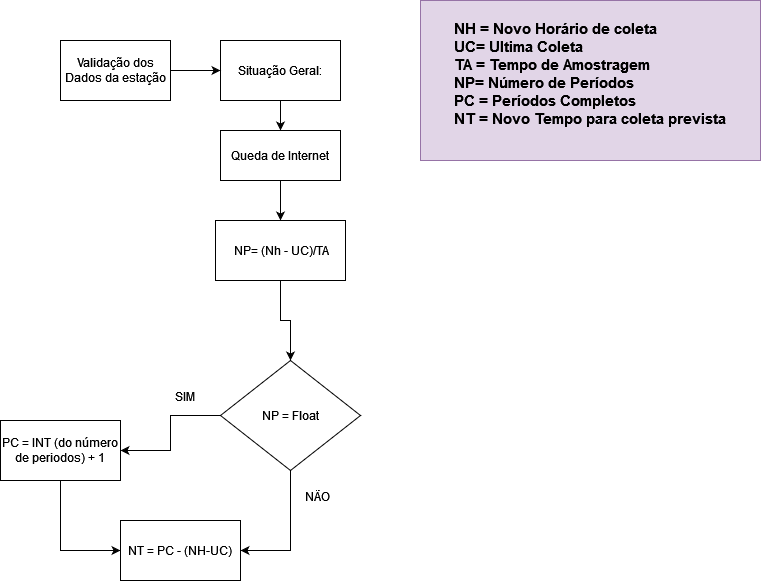

The diagram above was exported from draw.io. Its source (the exported page's mxGraphModel, read from the mxfile embedded in the PNG):
<mxGraphModel dx="856" dy="391" grid="1" gridSize="10" guides="1" tooltips="1" connect="1" arrows="1" fold="1" page="1" pageScale="1" pageWidth="827" pageHeight="1169" math="0" shadow="0">
  <root>
    <mxCell id="0" />
    <mxCell id="1" parent="0" />
    <mxCell id="40_XZp45qOCVzQw-5rsU-4" value="" style="edgeStyle=orthogonalEdgeStyle;rounded=0;orthogonalLoop=1;jettySize=auto;html=1;" parent="1" source="40_XZp45qOCVzQw-5rsU-1" target="40_XZp45qOCVzQw-5rsU-3" edge="1">
      <mxGeometry relative="1" as="geometry" />
    </mxCell>
    <mxCell id="40_XZp45qOCVzQw-5rsU-1" value="Situação Geral:" style="rounded=0;whiteSpace=wrap;html=1;" parent="1" vertex="1">
      <mxGeometry x="280" y="60" width="120" height="60" as="geometry" />
    </mxCell>
    <mxCell id="uz4vjUUyRgjG6ynNiQo_-1" value="" style="edgeStyle=orthogonalEdgeStyle;rounded=0;orthogonalLoop=1;jettySize=auto;html=1;fontSize=15;" edge="1" parent="1" source="40_XZp45qOCVzQw-5rsU-2" target="40_XZp45qOCVzQw-5rsU-1">
      <mxGeometry relative="1" as="geometry" />
    </mxCell>
    <mxCell id="40_XZp45qOCVzQw-5rsU-2" value="Validação dos Dados da estação" style="rounded=0;whiteSpace=wrap;html=1;" parent="1" vertex="1">
      <mxGeometry x="120" y="60" width="110" height="60" as="geometry" />
    </mxCell>
    <mxCell id="40_XZp45qOCVzQw-5rsU-6" value="" style="edgeStyle=orthogonalEdgeStyle;rounded=0;orthogonalLoop=1;jettySize=auto;html=1;" parent="1" source="40_XZp45qOCVzQw-5rsU-3" target="40_XZp45qOCVzQw-5rsU-5" edge="1">
      <mxGeometry relative="1" as="geometry" />
    </mxCell>
    <mxCell id="40_XZp45qOCVzQw-5rsU-3" value="Queda de Internet" style="whiteSpace=wrap;html=1;rounded=0;" parent="1" vertex="1">
      <mxGeometry x="280" y="150" width="120" height="50" as="geometry" />
    </mxCell>
    <mxCell id="40_XZp45qOCVzQw-5rsU-9" value="" style="edgeStyle=orthogonalEdgeStyle;rounded=0;orthogonalLoop=1;jettySize=auto;html=1;" parent="1" source="40_XZp45qOCVzQw-5rsU-5" target="40_XZp45qOCVzQw-5rsU-8" edge="1">
      <mxGeometry relative="1" as="geometry" />
    </mxCell>
    <mxCell id="40_XZp45qOCVzQw-5rsU-5" value="&amp;nbsp;NP= (Nh - UC)/TA" style="whiteSpace=wrap;html=1;rounded=0;" parent="1" vertex="1">
      <mxGeometry x="275" y="240" width="130" height="60" as="geometry" />
    </mxCell>
    <mxCell id="40_XZp45qOCVzQw-5rsU-14" style="edgeStyle=orthogonalEdgeStyle;rounded=0;orthogonalLoop=1;jettySize=auto;html=1;entryX=1;entryY=0.5;entryDx=0;entryDy=0;" parent="1" source="40_XZp45qOCVzQw-5rsU-8" target="40_XZp45qOCVzQw-5rsU-12" edge="1">
      <mxGeometry relative="1" as="geometry" />
    </mxCell>
    <mxCell id="40_XZp45qOCVzQw-5rsU-15" style="edgeStyle=orthogonalEdgeStyle;rounded=0;orthogonalLoop=1;jettySize=auto;html=1;entryX=1;entryY=0.5;entryDx=0;entryDy=0;" parent="1" source="40_XZp45qOCVzQw-5rsU-8" target="40_XZp45qOCVzQw-5rsU-11" edge="1">
      <mxGeometry relative="1" as="geometry" />
    </mxCell>
    <mxCell id="40_XZp45qOCVzQw-5rsU-8" value="NP = Float" style="rhombus;whiteSpace=wrap;html=1;" parent="1" vertex="1">
      <mxGeometry x="280" y="380" width="140" height="110" as="geometry" />
    </mxCell>
    <mxCell id="40_XZp45qOCVzQw-5rsU-27" value="" style="edgeStyle=orthogonalEdgeStyle;rounded=0;orthogonalLoop=1;jettySize=auto;html=1;entryX=0;entryY=0.5;entryDx=0;entryDy=0;" parent="1" source="40_XZp45qOCVzQw-5rsU-11" target="40_XZp45qOCVzQw-5rsU-12" edge="1">
      <mxGeometry relative="1" as="geometry">
        <mxPoint x="70" y="650" as="targetPoint" />
      </mxGeometry>
    </mxCell>
    <mxCell id="40_XZp45qOCVzQw-5rsU-11" value="PC = INT (do número de periodos) + 1" style="rounded=0;whiteSpace=wrap;html=1;" parent="1" vertex="1">
      <mxGeometry x="60" y="440" width="120" height="60" as="geometry" />
    </mxCell>
    <mxCell id="40_XZp45qOCVzQw-5rsU-12" value="NT = PC - (NH-UC)" style="whiteSpace=wrap;html=1;rounded=0;" parent="1" vertex="1">
      <mxGeometry x="180" y="540" width="120" height="60" as="geometry" />
    </mxCell>
    <mxCell id="40_XZp45qOCVzQw-5rsU-17" value="SIM" style="text;html=1;strokeColor=none;fillColor=none;spacing=5;spacingTop=-20;whiteSpace=wrap;overflow=hidden;rounded=0;" parent="1" vertex="1">
      <mxGeometry x="230" y="420" width="40" height="40" as="geometry" />
    </mxCell>
    <mxCell id="40_XZp45qOCVzQw-5rsU-20" value="NÃO" style="text;html=1;strokeColor=none;fillColor=none;spacing=5;spacingTop=-20;whiteSpace=wrap;overflow=hidden;rounded=0;" parent="1" vertex="1">
      <mxGeometry x="360" y="520" width="40" as="geometry" />
    </mxCell>
    <mxCell id="40_XZp45qOCVzQw-5rsU-23" value="&lt;div style=&quot;font-size: 15px&quot; align=&quot;justify&quot;&gt;&lt;b&gt;&lt;font style=&quot;font-size: 15px&quot;&gt;NH = Novo Horário de coleta&lt;/font&gt;&lt;/b&gt;&lt;/div&gt;&lt;div style=&quot;font-size: 15px&quot; align=&quot;justify&quot;&gt;&lt;b&gt;&lt;font style=&quot;font-size: 15px&quot;&gt;UC= Ultima Coleta &lt;br&gt;&lt;/font&gt;&lt;/b&gt;&lt;/div&gt;&lt;div style=&quot;font-size: 15px&quot; align=&quot;justify&quot;&gt;&lt;b&gt;&lt;font style=&quot;font-size: 15px&quot;&gt;TA = Tempo de Amostragem&lt;/font&gt;&lt;/b&gt;&lt;/div&gt;&lt;div style=&quot;font-size: 15px&quot; align=&quot;justify&quot;&gt;&lt;b&gt;&lt;font style=&quot;font-size: 15px&quot;&gt;NP= Número de Períodos&lt;/font&gt;&lt;/b&gt;&lt;/div&gt;&lt;div style=&quot;font-size: 15px&quot; align=&quot;justify&quot;&gt;&lt;b&gt;&lt;font style=&quot;font-size: 15px&quot;&gt;PC = Períodos Completos&lt;/font&gt;&lt;/b&gt;&lt;/div&gt;&lt;div style=&quot;font-size: 15px&quot; align=&quot;justify&quot;&gt;&lt;b&gt;&lt;font style=&quot;font-size: 15px&quot;&gt;NT = Novo Tempo para coleta prevista&lt;br&gt;&lt;/font&gt;&lt;/b&gt;&lt;/div&gt;&lt;div&gt;&lt;b&gt;&lt;br&gt;&lt;/b&gt;&lt;/div&gt;" style="text;html=1;align=center;verticalAlign=middle;whiteSpace=wrap;rounded=0;fillColor=#e1d5e7;strokeColor=#9673a6;" parent="1" vertex="1">
      <mxGeometry x="480" y="20" width="340" height="160" as="geometry" />
    </mxCell>
  </root>
</mxGraphModel>